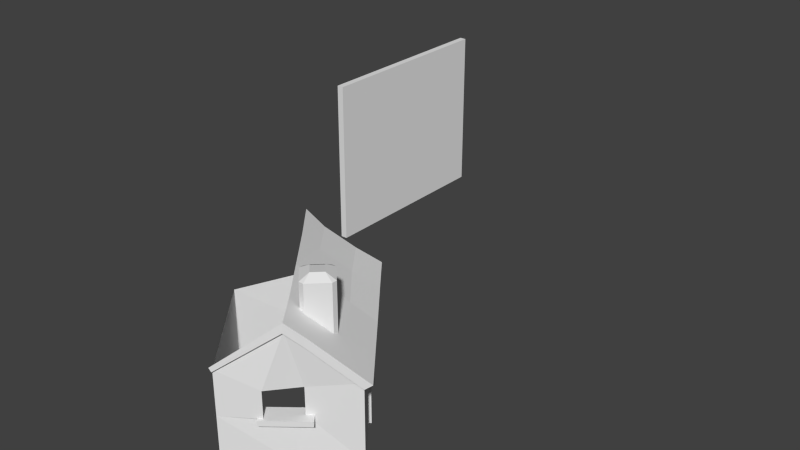 # Source: stonehut6.blend  (saved by Blender 2.66.0; exported with 4.5.12 LTS)
import bpy
from mathutils import Matrix  # noqa: F401  (used for matrix-valued properties, if any)

bpy.ops.wm.read_factory_settings(use_empty=True)
scene = bpy.context.scene
scene.name = 'Scene'

# ---- collections
col_collection_1 = bpy.data.collections.new('Collection 1'); scene.collection.children.link(col_collection_1)

# ---- materials (node trees are filled in below, after node groups)
mat_ref = bpy.data.materials.new('Ref')
mat_ref.alpha_threshold = 0.0
mat_ref.use_transparent_shadow = False
mat_ref.preview_render_type = 'CUBE'
mat_ref.roughness = 0.5
mat_ref.line_color = (0.0, 0.0, 0.0, 1.0)

# ---- material node trees

# ---- world
world_world = bpy.data.worlds.new('World'); scene.world = world_world
world_world.color = (0.05088, 0.05088, 0.05088)
world_world.use_sun_shadow = False
world_world.sun_shadow_jitter_overblur = 0.0
world_world.cycles.sampling_method = 'MANUAL'
world_world.cycles.sample_map_resolution = 256

# ---- meshes
me_cube = bpy.data.meshes.new('Cube')
me_cube.from_pydata([(-1.0, -30.0, -25.0), (-1.0, 30.0, -25.0), (1.0, 30.0, -25.0), (1.0, -30.0, -25.0), (-1.0, -30.0, 25.0), (-1.0, 30.0, 25.0), (1.0, 30.0, 25.0), (1.0, -30.0, 25.0)], [], [(4, 5, 1, 0), (5, 6, 2, 1), (6, 7, 3, 2), (7, 4, 0, 3), (0, 1, 2, 3), (7, 6, 5, 4)])
_uv = me_cube.uv_layers.new(name='UVMap')
_uv.uv.foreach_set('vector', [1.0, 1.0, 0.0, 1.0, 0.0, 0.0, 1.0, 0.0, 1.0, 1.0, 0.0, 1.0, 0.0, 0.0, 1.0, 0.0, 1.0, 1.0, 0.0, 1.0, 0.0, 0.0, 1.0, 0.0, 1.0, 1.0, 0.0, 1.0, 0.0, 0.0, 1.0, 0.0, 1.0, 1.0, 0.0, 1.0, 0.0, 0.0, 1.0, 0.0, 1.0, 1.0, 0.0, 1.0, 0.0, 0.0, 1.0, 0.0])
me_cube.materials.append(mat_ref)
me_cube.use_remesh_preserve_volume = False
me_cube.use_remesh_preserve_attributes = False
me_cube.use_mirror_vertex_groups = False
me_cube.update()
me_hut_object = bpy.data.meshes.new('hut_object')
me_hut_object.from_pydata([(-19.99, 10.33, 15.45), (-29.41, -0.1599, 2.653), (29.68, -0.5276, -1.941), (20.33, -1.217, 5.372), (9.658, -2.912, 13.82), (-0.3019, -3.623, 21.71), (-8.75, -4.376, 28.39), (-12.5, 0.6933, 23.93), (3.29, -24.96, 16.6), (14.24, -11.24, 7.822), (15.24, -11.24, 9.09), (4.294, -24.96, 17.87), (3.991, -9.038, 17.21), (14.66, -9.038, 8.795), (13.7, -9.038, 7.582), (3.028, -9.038, 16.0), (14.66, -24.94, 8.795), (3.991, -24.94, 17.21), (4.222, -21.98, 17.88), (15.31, -8.171, 9.04), (14.3, -8.171, 7.771), (3.218, -21.98, 16.62), (13.7, -24.94, 7.582), (3.028, -24.94, 16.0), (-12.34, -13.83, 17.04), (-12.34, -12.39, 17.04), (3.736, -9.08, 19.34), (3.736, -7.654, 19.34), (2.078, -7.654, 17.24), (2.078, -9.08, 17.24), (15.72, -9.08, 9.852), (16.87, -9.08, 8.943), (16.87, -7.654, 8.943), (15.72, -7.654, 9.852), (15.21, -7.654, 6.849), (3.736, -24.94, 19.34), (4.867, -24.94, 18.44), (4.867, -9.08, 18.44), (4.867, -7.654, 18.44), (3.209, -7.654, 16.35), (3.209, -9.08, 16.35), (14.06, -9.08, 7.758), (2.078, -24.94, 17.24), (14.06, -7.654, 7.758), (15.72, -24.94, 9.852), (16.87, -24.94, 8.943), (14.06, -24.94, 7.758), (16.66, 4.667, 2.123), (21.56, -0.1021, 6.914), (30.56, 0.4641, -0.2113), (25.98, 5.02, -4.86), (-11.93, 13.37, 9.757), (-29.76, 0.9947, 2.215), (-19.84, 12.99, 15.63), (-16.93, 6.676, 18.67), (-16.51, 8.984, 19.19), (18.3, 15.81, -14.2), (-8.737, 9.453, 13.11), (-1.59, 14.31, 1.706), (0.919, -2.385, 23.25), (-7.529, -3.138, 29.94), (1.509, 10.35, 5.101), (10.88, -1.615, 15.37), (9.446, 14.99, -6.986), (11.74, 11.07, -3.531), (6.581, 3.875, 10.66), (20.5, 11.33, -10.2), (-11.65, 2.422, 25.01), (-3.511, 3.045, 18.6), (3.286, -8.552, 18.87), (3.286, -2.395, 18.87), (-8.135, -3.238, 27.91), (-8.135, -4.859, 27.91), (-8.135, -12.51, 27.91), (-8.135, -24.94, 27.91), (3.286, -24.94, 18.87), (-17.2, -24.94, -7.013), (-28.62, -24.94, 2.027), (-28.62, -12.51, 2.027), (-28.62, -4.859, 2.027), (-28.62, -0.1799, 2.027), (-17.2, 0.6566, -7.013), (-15.67, -12.51, 17.01), (-22.84, -12.51, 10.98), (-18.38, -24.94, 14.97), (-22.84, -4.926, 10.98), (-15.67, -4.926, 17.01), (-19.1, 10.31, 14.97), (16.29, -8.552, 8.571), (16.29, -24.94, 8.571), (27.83, -24.94, -0.564), (27.83, 0.06046, -0.564), (16.29, -0.8356, 8.571), (-11.28, -0.2147, 12.2), (-11.28, 17.92, 12.2), (-6.729, 17.92, 7.884), (-7.001, -0.2147, 18.15), (-7.001, 17.92, 18.15), (-11.32, 17.92, 13.6), (-11.32, -0.2147, 13.6), (-1.049, -0.2147, 13.87), (-1.049, 17.92, 13.87), (-5.601, 17.92, 18.19), (-5.601, -0.2147, 18.19), (-5.329, 17.92, 7.921), (-1.012, 17.92, 12.47), (-1.012, -0.2147, 12.47), (-8.602, 19.38, 12.97), (-3.728, 19.38, 13.1), (-6.1, 19.38, 10.6), (-6.229, 19.38, 15.47), (-16.48, -13.83, 20.32), (-16.48, -12.39, 20.32), (-24.32, -12.39, 10.42), (-24.32, -13.83, 10.42), (-12.34, -13.83, 17.04), (-12.34, -12.39, 17.04), (-20.18, -13.83, 7.141), (-20.18, -12.39, 7.141), (27.75, -24.94, -0.6485), (27.75, 2.476, -2.269), (-4.193, -24.94, -17.31), (-4.193, 1.645, -17.31), (-21.1, -4.926, 8.552), (-13.93, -4.926, 14.59), (-21.1, -12.51, 8.552), (-13.93, -12.51, 14.59)], [(24, 25)], [(8, 9, 10, 11), (12, 13, 14, 15), (16, 13, 12, 17), (18, 19, 20, 21), (11, 10, 19, 18), (22, 14, 13, 16), (17, 12, 15, 23), (26, 27, 28, 29), (30, 31, 32, 33), (26, 35, 36, 37), (27, 38, 39, 28), (30, 37, 40, 41), (38, 27, 26, 37), (29, 42, 35, 26), (33, 32, 34, 43), (30, 44, 45, 31), (33, 38, 37, 30), (41, 46, 44, 30), (43, 39, 38, 33), (47, 48, 49, 50), (54, 55, 53, 0), (3, 2, 49, 48), (0, 53, 52, 1), (57, 51, 53, 55), (59, 60, 6, 5), (61, 58, 51, 57), (62, 59, 5, 4), (47, 64, 61, 65), (48, 62, 4, 3), (66, 56, 63, 64), (7, 6, 60, 67), (67, 60, 59, 68), (57, 68, 65, 61), (64, 63, 58, 61), (50, 66, 64, 47), (65, 62, 48, 47), (67, 55, 54, 7), (68, 57, 55, 67), (68, 59, 62, 65), (96, 97, 98, 99), (100, 101, 102, 103), (99, 98, 94, 93), (103, 102, 97, 96), (106, 105, 101, 100), (98, 107, 94), (101, 105, 108), (111, 112, 113, 114), (115, 116, 112, 111), (115, 111, 114, 117), (114, 113, 118, 117), (112, 116, 118, 113), (86, 72, 71, 87), (121, 76, 81, 122), (70, 69, 88, 92), (82, 84, 74, 73), (85, 123, 124, 86), (122, 120, 119, 121), (86, 82, 73, 72), (85, 79, 78, 83), (83, 125, 123, 85), (82, 126, 125, 83), (73, 74, 75, 69, 70, 71, 72), (79, 85, 86, 87, 80), (83, 78, 77, 84, 82), (92, 88, 89, 90, 91), (79, 80, 81, 76, 77, 78), (109, 104, 95), (105, 104, 109, 108), (95, 94, 107, 109), (102, 110, 97), (110, 107, 98, 97), (102, 101, 108, 110)])
_uv = me_hut_object.uv_layers.new(name='UVMap')
_uv.uv.foreach_set('vector', [0.02085, 0.7141, 0.2366, 0.9276, 0.2403, 0.9276, 0.02451, 0.7141, 0.0256, 0.9618, 0.2348, 0.9618, 0.2312, 0.9618, 0.02205, 0.9618, 0.2348, 0.7145, 0.2348, 0.9618, 0.0256, 0.9618, 0.0256, 0.7145, 0.02346, 0.7605, 0.2415, 0.9753, 0.2379, 0.9753, 0.0198, 0.7605, 0.02451, 0.7141, 0.2403, 0.9276, 0.2415, 0.9753, 0.02346, 0.7605, 0.2312, 0.7145, 0.2312, 0.9618, 0.2348, 0.9618, 0.2348, 0.7145, 0.0256, 0.7145, 0.0256, 0.9618, 0.02205, 0.9618, 0.02205, 0.7145, 0.7088, 0.9575, 0.7088, 0.9801, 0.6874, 0.9801, 0.6874, 0.9575, 0.9483, 0.9575, 0.9713, 0.9575, 0.9713, 0.9801, 0.9483, 0.9801, 0.7088, 0.9575, 0.7088, 0.7063, 0.7315, 0.7063, 0.7315, 0.9575, 0.7088, 0.9801, 0.7315, 0.9801, 0.7253, 0.9801, 0.6874, 0.9801, 0.9483, 0.9575, 0.7315, 0.9575, 0.7253, 0.9575, 0.9269, 0.9575, 0.7315, 0.9801, 0.7088, 0.9801, 0.7088, 0.9575, 0.7315, 0.9575, 0.6874, 0.9575, 0.6874, 0.7063, 0.7088, 0.7063, 0.7088, 0.9575, 0.9483, 0.9801, 0.9713, 0.9801, 0.9651, 0.9801, 0.9422, 0.9801, 0.9483, 0.9575, 0.9483, 0.7063, 0.9713, 0.7063, 0.9713, 0.9575, 0.9483, 0.9801, 0.7315, 0.9801, 0.7315, 0.9575, 0.9483, 0.9575, 0.9269, 0.9575, 0.9269, 0.7063, 0.9483, 0.7063, 0.9483, 0.9575, 0.9422, 0.9801, 0.7253, 0.9801, 0.7315, 0.9801, 0.9483, 0.9801, 0.7285, 0.5157, 0.8023, 0.4438, 0.9379, 0.4523, 0.8689, 0.521, 0.2224, 0.5459, 0.2286, 0.5807, 0.1784, 0.6411, 0.1762, 0.601, 0.7839, 0.427, 0.9247, 0.4374, 0.9379, 0.4523, 0.8023, 0.4438, 0.1762, 0.601, 0.1784, 0.6411, 0.029, 0.4603, 0.03423, 0.4429, 0.3458, 0.5878, 0.2977, 0.6468, 0.1784, 0.6411, 0.2286, 0.5807, 0.4913, 0.4094, 0.364, 0.398, 0.3456, 0.3794, 0.4729, 0.3907, 0.5002, 0.6014, 0.4535, 0.661, 0.2977, 0.6468, 0.3458, 0.5878, 0.6414, 0.421, 0.4913, 0.4094, 0.4729, 0.3907, 0.623, 0.4015, 0.7285, 0.5157, 0.6543, 0.6122, 0.5002, 0.6014, 0.5766, 0.5037, 0.8023, 0.4438, 0.6414, 0.421, 0.623, 0.4015, 0.7839, 0.427, 0.7863, 0.6161, 0.7532, 0.6836, 0.6198, 0.6711, 0.6543, 0.6122, 0.2891, 0.4558, 0.3456, 0.3794, 0.364, 0.398, 0.3019, 0.4818, 0.3019, 0.4818, 0.364, 0.398, 0.4913, 0.4094, 0.4245, 0.4912, 0.3458, 0.5878, 0.4245, 0.4912, 0.5766, 0.5037, 0.5002, 0.6014, 0.6543, 0.6122, 0.6198, 0.6711, 0.4535, 0.661, 0.5002, 0.6014, 0.8689, 0.521, 0.7863, 0.6161, 0.6543, 0.6122, 0.7285, 0.5157, 0.5766, 0.5037, 0.6414, 0.421, 0.8023, 0.4438, 0.7285, 0.5157, 0.3019, 0.4818, 0.2286, 0.5807, 0.2224, 0.5459, 0.2891, 0.4558, 0.4245, 0.4912, 0.3458, 0.5878, 0.2286, 0.5807, 0.3019, 0.4818, 0.4245, 0.4912, 0.4913, 0.4094, 0.6414, 0.421, 0.5766, 0.5037, 0.4323, 0.7043, 0.4323, 0.9759, 0.3384, 0.976, 0.3383, 0.7043, 0.5617, 0.7041, 0.5618, 0.9758, 0.4678, 0.9758, 0.4678, 0.7041, 0.3383, 0.7043, 0.3384, 0.976, 0.3028, 0.9761, 0.3028, 0.7044, 0.4678, 0.7041, 0.4678, 0.9758, 0.4323, 0.9759, 0.4323, 0.7043, 0.5973, 0.7039, 0.5973, 0.9757, 0.5618, 0.9758, 0.5617, 0.7041, 0.9848, 0.2686, 0.9505, 0.2896, 0.9709, 0.2553, 0.8889, 0.3646, 0.8736, 0.3513, 0.9095, 0.3303, 0.9812, 0.1672, 0.9665, 0.1672, 0.9665, 0.06633, 0.9811, 0.06633, 0.9812, 0.2156, 0.9665, 0.2156, 0.9665, 0.1672, 0.9812, 0.1672, 0.9664, 0.2177, 0.8809, 0.2177, 0.8809, 0.01753, 0.9664, 0.01753, 0.9811, 0.06633, 0.9665, 0.06633, 0.9665, 0.01792, 0.9811, 0.01792, 0.8808, 0.2177, 0.9664, 0.2177, 0.9664, 0.01753, 0.8808, 0.01753, 0.2134, 0.3111, 0.3244, 0.3121, 0.3244, 0.3359, 0.163, 0.5355, 0.5294, 0.1505, 0.5298, 0.2042, 0.6355, 0.2034, 0.6392, 0.1496, 0.4927, 0.3484, 0.4927, 0.2577, 0.6843, 0.2577, 0.6843, 0.3713, 0.2134, 0.1993, 0.1735, 0.01627, 0.3244, 0.01627, 0.3244, 0.1993, 0.1078, 0.3111, 0.1334, 0.3111, 0.239, 0.3111, 0.2134, 0.3111, 0.6392, 0.1496, 0.6416, 0.01764, 0.5283, 0.01851, 0.5294, 0.1505, 0.2134, 0.3111, 0.2134, 0.1993, 0.3244, 0.1993, 0.3244, 0.3121, 0.1078, 0.3111, 0.02265, 0.3121, 0.02265, 0.1993, 0.1078, 0.1993, 0.1078, 0.1993, 0.1334, 0.1993, 0.1334, 0.3111, 0.1078, 0.3111, 0.2134, 0.1993, 0.239, 0.1993, 0.1334, 0.1993, 0.1078, 0.1993, 0.3244, 0.1993, 0.3244, 0.01627, 0.4927, 0.01627, 0.4927, 0.2577, 0.4927, 0.3484, 0.3244, 0.3359, 0.3244, 0.3121, 0.02265, 0.3121, 0.1078, 0.3111, 0.2134, 0.3111, 0.163, 0.5355, 0.02265, 0.381, 0.1078, 0.1993, 0.02265, 0.1993, 0.02265, 0.01627, 0.1735, 0.01627, 0.2134, 0.1993, 0.6843, 0.3713, 0.6843, 0.2577, 0.6843, 0.01627, 0.8543, 0.01627, 0.8543, 0.3845, 0.6131, 0.2507, 0.6324, 0.2506, 0.6355, 0.2034, 0.5298, 0.2042, 0.5301, 0.2514, 0.5815, 0.251, 0.9097, 0.2896, 0.8736, 0.269, 0.8888, 0.2553, 0.8736, 0.3513, 0.8736, 0.269, 0.9097, 0.2896, 0.9095, 0.3303, 0.8888, 0.2553, 0.9709, 0.2553, 0.9505, 0.2896, 0.9097, 0.2896, 0.9711, 0.3646, 0.9501, 0.3303, 0.9844, 0.3508, 0.9501, 0.3303, 0.9505, 0.2896, 0.9848, 0.2686, 0.9844, 0.3508, 0.9711, 0.3646, 0.8889, 0.3646, 0.9095, 0.3303, 0.9501, 0.3303])
me_hut_object.use_remesh_preserve_volume = False
me_hut_object.use_remesh_preserve_attributes = False
me_hut_object.use_mirror_vertex_groups = False
me_hut_object.update()

# ---- objects
ob_cube = bpy.data.objects.new('Cube', me_cube)
ob_hut = bpy.data.objects.new('hut', me_hut_object)

# ---- transforms, parenting, visibility, modifiers, constraints
ob_cube.location = (-50.0, 100.0, 0.0)
ob_cube.lineart.crease_threshold = 0.0
ob_hut.location = (0.0, 0.0, 0.0)
ob_hut.rotation_euler = (1.571, -0.0, 1.571)
ob_hut.lineart.crease_threshold = 0.0

# ---- collection membership
col_collection_1.objects.link(ob_cube)
col_collection_1.objects.link(ob_hut)

# ---- scene / render settings (as saved in the file)
scene.frame_start = 1; scene.frame_end = 250; scene.frame_set(35)
scene.render.engine = 'BLENDER_EEVEE_NEXT'
scene.render.image_settings.color_mode = 'RGB'
scene.render.image_settings.compression = 90
scene.render.resolution_percentage = 50
scene.render.dither_intensity = 0.0
scene.render.bake_margin = 2
scene.render.bake_bias = 0.0
scene.cycles.use_denoising = False
scene.cycles.samples = 10
scene.cycles.sampling_pattern = 'TABULATED_SOBOL'
scene.cycles.light_sampling_threshold = 0.0
scene.cycles.use_adaptive_sampling = False
scene.cycles.use_light_tree = False
scene.cycles.blur_glossy = 0.0
scene.cycles.volume_bounces = 1
scene.cycles.pixel_filter_type = 'GAUSSIAN'
scene.cycles.sample_clamp_indirect = 0.0
scene.view_settings.view_transform = 'Standard'
bpy.context.view_layer.update()

# ---- added for rendering (the .blend has no active camera and no usable light): camera, sun
cam_auto = bpy.data.cameras.new('AutoCamera')
cam_auto.lens = 50.0
cam_auto.sensor_width = 36.0
cam_auto.clip_end = 3019.24
ob_auto_camera = bpy.data.objects.new('AutoCamera', cam_auto)
scene.collection.objects.link(ob_auto_camera)
ob_auto_camera.location = (161.506, -156.325, 137.63)
ob_auto_camera.rotation_euler = (1.09748, -7.21219e-08, 0.694738)
scene.camera = ob_auto_camera
light_auto_sun = bpy.data.lights.new('AutoSun', 'SUN')
light_auto_sun.energy = 3.0
light_auto_sun.angle = 0.0523599
ob_auto_sun = bpy.data.objects.new('AutoSun', light_auto_sun)
scene.collection.objects.link(ob_auto_sun)
ob_auto_sun.rotation_euler = (0.872665, 0.174533, 0.523599)
bpy.context.view_layer.update()

